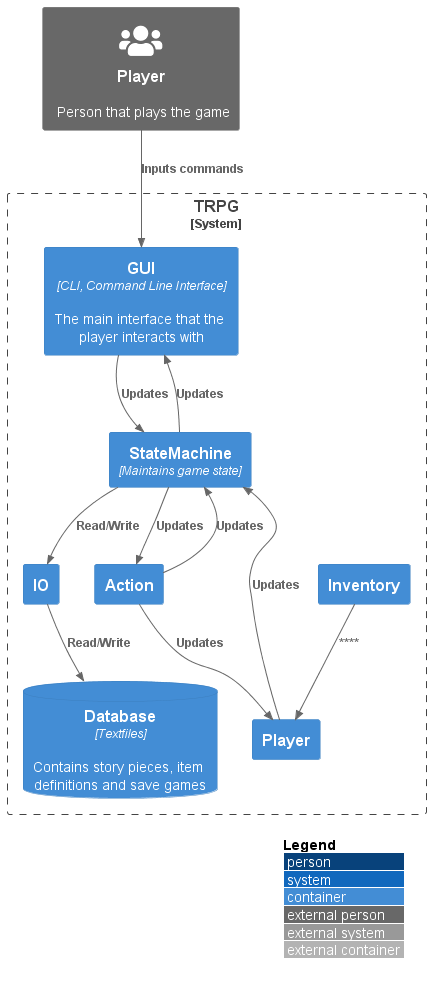

The diagram above was rendered by PlantUML. Its source (embedded in the PNG):
@startuml
!include https://raw.githubusercontent.com/plantuml-stdlib/C4-PlantUML/master/C4_Container.puml

!define FONTAWESOME https://raw.githubusercontent.com/tupadr3/plantuml-icon-font-sprites/master/font-awesome-5
!include FONTAWESOME/users.puml

LAYOUT_WITH_LEGEND()

Person_Ext(user, "Player", "Person that plays the game", $sprite="users")

System_Boundary(c1, "TRPG"){

    Container(gui, "GUI", "CLI, Command Line Interface", "The main interface that the player interacts with")
    Container(sm, "StateMachine", "Maintains game state")
    Container(player, "Player")
    Container(inventory, "Inventory")
    Container(io, "IO")
    Container(action, "Action")

    ContainerDb(db, "Database", "Textfiles", "Contains story pieces, item definitions and save games")
    
    Rel(user, gui, "Inputs commands")
    Rel(gui, sm, "Updates")
    Rel(sm, gui, "Updates")
    Rel(action, sm, "Updates")
    Rel(sm, action, "Updates")
    Rel(action, player, "Updates")
    Rel(player, sm, "Updates")
    Rel(inventory, player, "")
    Rel(sm, io, "Read/Write")
    Rel(io, db, "Read/Write")
}
@enduml